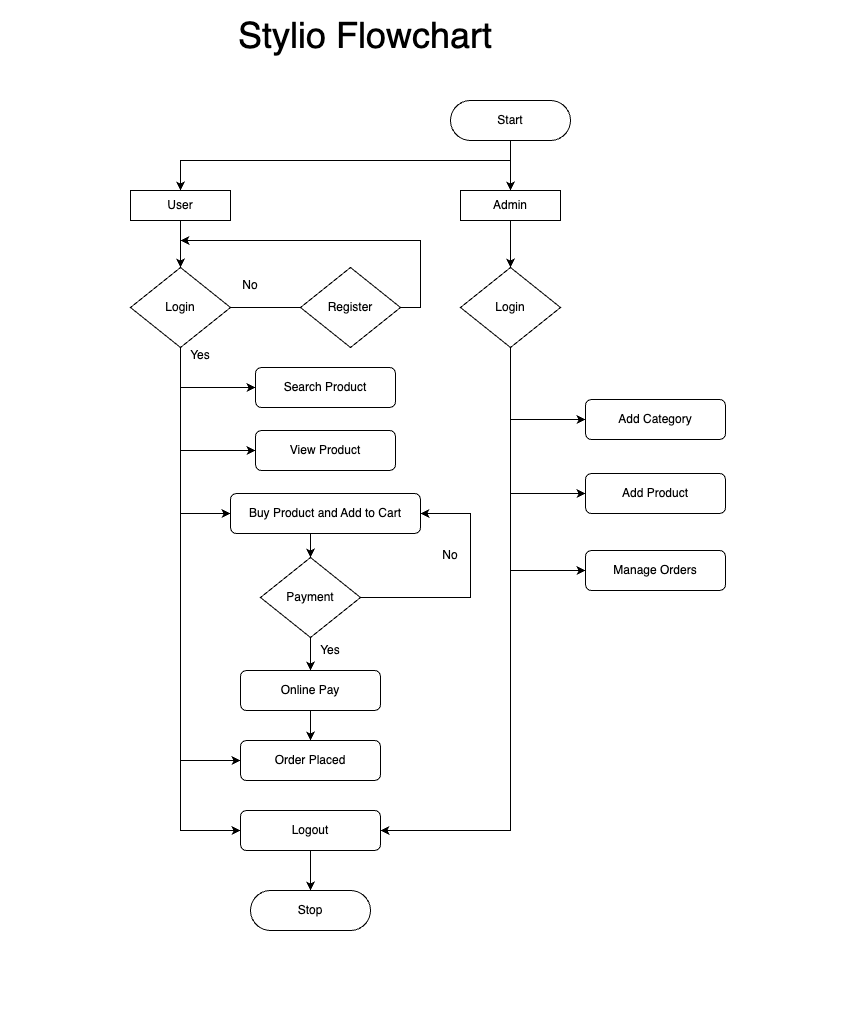

The diagram above was exported from draw.io. Its source (the exported page's mxGraphModel, read from the mxfile embedded in the PNG):
<mxGraphModel dx="1781" dy="1698" grid="1" gridSize="10" guides="1" tooltips="1" connect="1" arrows="1" fold="1" page="1" pageScale="1" pageWidth="827" pageHeight="1169" background="#ffffff" math="0" shadow="0">
  <root>
    <mxCell id="WIyWlLk6GJQsqaUBKTNV-0" />
    <mxCell id="WIyWlLk6GJQsqaUBKTNV-1" parent="WIyWlLk6GJQsqaUBKTNV-0" />
    <mxCell id="p4grTg3BpjuedPzSoYOM-8" style="edgeStyle=orthogonalEdgeStyle;rounded=0;orthogonalLoop=1;jettySize=auto;html=1;exitX=0.5;exitY=1;exitDx=0;exitDy=0;entryX=0.5;entryY=0;entryDx=0;entryDy=0;" edge="1" parent="WIyWlLk6GJQsqaUBKTNV-1" source="WIyWlLk6GJQsqaUBKTNV-3" target="p4grTg3BpjuedPzSoYOM-4">
      <mxGeometry relative="1" as="geometry" />
    </mxCell>
    <mxCell id="WIyWlLk6GJQsqaUBKTNV-3" value="Start" style="rounded=1;whiteSpace=wrap;html=1;fontSize=12;glass=0;strokeWidth=1;shadow=0;arcSize=50;" parent="WIyWlLk6GJQsqaUBKTNV-1" vertex="1">
      <mxGeometry x="170" y="40" width="120" height="40" as="geometry" />
    </mxCell>
    <mxCell id="p4grTg3BpjuedPzSoYOM-33" style="edgeStyle=orthogonalEdgeStyle;rounded=0;orthogonalLoop=1;jettySize=auto;html=1;exitX=0;exitY=0.5;exitDx=0;exitDy=0;endArrow=none;endFill=0;startArrow=classic;startFill=1;" edge="1" parent="WIyWlLk6GJQsqaUBKTNV-1" source="WIyWlLk6GJQsqaUBKTNV-7">
      <mxGeometry relative="1" as="geometry">
        <mxPoint x="230" y="359" as="targetPoint" />
      </mxGeometry>
    </mxCell>
    <mxCell id="WIyWlLk6GJQsqaUBKTNV-7" value="Add Category" style="rounded=1;whiteSpace=wrap;html=1;fontSize=12;glass=0;strokeWidth=1;shadow=0;" parent="WIyWlLk6GJQsqaUBKTNV-1" vertex="1">
      <mxGeometry x="305" y="339" width="140" height="40" as="geometry" />
    </mxCell>
    <mxCell id="WIyWlLk6GJQsqaUBKTNV-12" value="Add Product" style="rounded=1;whiteSpace=wrap;html=1;fontSize=12;glass=0;strokeWidth=1;shadow=0;" parent="WIyWlLk6GJQsqaUBKTNV-1" vertex="1">
      <mxGeometry x="305" y="413" width="140" height="40" as="geometry" />
    </mxCell>
    <mxCell id="p4grTg3BpjuedPzSoYOM-41" style="edgeStyle=orthogonalEdgeStyle;rounded=0;orthogonalLoop=1;jettySize=auto;html=1;exitX=0.5;exitY=1;exitDx=0;exitDy=0;entryX=0.5;entryY=0;entryDx=0;entryDy=0;" edge="1" parent="WIyWlLk6GJQsqaUBKTNV-1" source="p4grTg3BpjuedPzSoYOM-2" target="p4grTg3BpjuedPzSoYOM-40">
      <mxGeometry relative="1" as="geometry" />
    </mxCell>
    <mxCell id="p4grTg3BpjuedPzSoYOM-2" value="User" style="rounded=0;whiteSpace=wrap;html=1;" vertex="1" parent="WIyWlLk6GJQsqaUBKTNV-1">
      <mxGeometry x="-150" y="130" width="100" height="30" as="geometry" />
    </mxCell>
    <mxCell id="p4grTg3BpjuedPzSoYOM-26" style="edgeStyle=orthogonalEdgeStyle;rounded=0;orthogonalLoop=1;jettySize=auto;html=1;exitX=0.5;exitY=1;exitDx=0;exitDy=0;entryX=0.5;entryY=0;entryDx=0;entryDy=0;" edge="1" parent="WIyWlLk6GJQsqaUBKTNV-1" source="p4grTg3BpjuedPzSoYOM-4" target="p4grTg3BpjuedPzSoYOM-10">
      <mxGeometry relative="1" as="geometry" />
    </mxCell>
    <mxCell id="p4grTg3BpjuedPzSoYOM-4" value="Admin" style="rounded=0;whiteSpace=wrap;html=1;" vertex="1" parent="WIyWlLk6GJQsqaUBKTNV-1">
      <mxGeometry x="180" y="130" width="100" height="30" as="geometry" />
    </mxCell>
    <mxCell id="p4grTg3BpjuedPzSoYOM-18" style="edgeStyle=orthogonalEdgeStyle;rounded=0;orthogonalLoop=1;jettySize=auto;html=1;exitX=0.5;exitY=1;exitDx=0;exitDy=0;entryX=1;entryY=0.5;entryDx=0;entryDy=0;" edge="1" parent="WIyWlLk6GJQsqaUBKTNV-1" source="p4grTg3BpjuedPzSoYOM-10" target="p4grTg3BpjuedPzSoYOM-25">
      <mxGeometry relative="1" as="geometry">
        <mxPoint x="230" y="640" as="targetPoint" />
        <Array as="points">
          <mxPoint x="230" y="770" />
        </Array>
      </mxGeometry>
    </mxCell>
    <mxCell id="p4grTg3BpjuedPzSoYOM-10" value="Login" style="rhombus;whiteSpace=wrap;html=1;" vertex="1" parent="WIyWlLk6GJQsqaUBKTNV-1">
      <mxGeometry x="180" y="207" width="100" height="80" as="geometry" />
    </mxCell>
    <mxCell id="p4grTg3BpjuedPzSoYOM-64" style="edgeStyle=orthogonalEdgeStyle;rounded=0;orthogonalLoop=1;jettySize=auto;html=1;exitX=0.5;exitY=1;exitDx=0;exitDy=0;entryX=0.5;entryY=0;entryDx=0;entryDy=0;" edge="1" parent="WIyWlLk6GJQsqaUBKTNV-1" source="p4grTg3BpjuedPzSoYOM-25" target="p4grTg3BpjuedPzSoYOM-62">
      <mxGeometry relative="1" as="geometry" />
    </mxCell>
    <mxCell id="p4grTg3BpjuedPzSoYOM-25" value="Logout" style="rounded=1;whiteSpace=wrap;html=1;" vertex="1" parent="WIyWlLk6GJQsqaUBKTNV-1">
      <mxGeometry x="-40" y="750" width="140" height="40" as="geometry" />
    </mxCell>
    <mxCell id="p4grTg3BpjuedPzSoYOM-34" style="edgeStyle=orthogonalEdgeStyle;rounded=0;orthogonalLoop=1;jettySize=auto;html=1;exitX=0;exitY=0.5;exitDx=0;exitDy=0;endArrow=none;endFill=0;startArrow=classic;startFill=1;" edge="1" parent="WIyWlLk6GJQsqaUBKTNV-1" source="WIyWlLk6GJQsqaUBKTNV-12">
      <mxGeometry relative="1" as="geometry">
        <mxPoint x="230" y="433" as="targetPoint" />
        <mxPoint x="340" y="430.5" as="sourcePoint" />
      </mxGeometry>
    </mxCell>
    <mxCell id="p4grTg3BpjuedPzSoYOM-42" style="edgeStyle=orthogonalEdgeStyle;rounded=0;orthogonalLoop=1;jettySize=auto;html=1;exitX=1;exitY=0.5;exitDx=0;exitDy=0;" edge="1" parent="WIyWlLk6GJQsqaUBKTNV-1" source="p4grTg3BpjuedPzSoYOM-39">
      <mxGeometry relative="1" as="geometry">
        <mxPoint x="-100" y="180" as="targetPoint" />
        <Array as="points">
          <mxPoint x="140" y="247" />
          <mxPoint x="140" y="180" />
          <mxPoint x="-100" y="180" />
        </Array>
      </mxGeometry>
    </mxCell>
    <mxCell id="p4grTg3BpjuedPzSoYOM-43" style="edgeStyle=orthogonalEdgeStyle;rounded=0;orthogonalLoop=1;jettySize=auto;html=1;exitX=0;exitY=0.5;exitDx=0;exitDy=0;entryX=1;entryY=0.5;entryDx=0;entryDy=0;endArrow=none;endFill=0;" edge="1" parent="WIyWlLk6GJQsqaUBKTNV-1" source="p4grTg3BpjuedPzSoYOM-39" target="p4grTg3BpjuedPzSoYOM-40">
      <mxGeometry relative="1" as="geometry" />
    </mxCell>
    <mxCell id="p4grTg3BpjuedPzSoYOM-39" value="Register" style="rhombus;whiteSpace=wrap;html=1;" vertex="1" parent="WIyWlLk6GJQsqaUBKTNV-1">
      <mxGeometry x="20" y="207" width="100" height="80" as="geometry" />
    </mxCell>
    <mxCell id="p4grTg3BpjuedPzSoYOM-44" style="edgeStyle=orthogonalEdgeStyle;rounded=0;orthogonalLoop=1;jettySize=auto;html=1;exitX=0.5;exitY=1;exitDx=0;exitDy=0;entryX=0;entryY=0.5;entryDx=0;entryDy=0;" edge="1" parent="WIyWlLk6GJQsqaUBKTNV-1" source="p4grTg3BpjuedPzSoYOM-40" target="p4grTg3BpjuedPzSoYOM-25">
      <mxGeometry relative="1" as="geometry" />
    </mxCell>
    <mxCell id="p4grTg3BpjuedPzSoYOM-40" value="Login" style="rhombus;whiteSpace=wrap;html=1;" vertex="1" parent="WIyWlLk6GJQsqaUBKTNV-1">
      <mxGeometry x="-150" y="207" width="100" height="80" as="geometry" />
    </mxCell>
    <mxCell id="p4grTg3BpjuedPzSoYOM-45" value="Search Product" style="rounded=1;whiteSpace=wrap;html=1;fontSize=12;glass=0;strokeWidth=1;shadow=0;" vertex="1" parent="WIyWlLk6GJQsqaUBKTNV-1">
      <mxGeometry x="-25" y="307" width="140" height="40" as="geometry" />
    </mxCell>
    <mxCell id="p4grTg3BpjuedPzSoYOM-46" value="View Product" style="rounded=1;whiteSpace=wrap;html=1;fontSize=12;glass=0;strokeWidth=1;shadow=0;" vertex="1" parent="WIyWlLk6GJQsqaUBKTNV-1">
      <mxGeometry x="-25" y="370" width="140" height="40" as="geometry" />
    </mxCell>
    <mxCell id="p4grTg3BpjuedPzSoYOM-54" style="edgeStyle=orthogonalEdgeStyle;rounded=0;orthogonalLoop=1;jettySize=auto;html=1;exitX=0.5;exitY=1;exitDx=0;exitDy=0;entryX=0.5;entryY=0;entryDx=0;entryDy=0;" edge="1" parent="WIyWlLk6GJQsqaUBKTNV-1" source="p4grTg3BpjuedPzSoYOM-47" target="p4grTg3BpjuedPzSoYOM-51">
      <mxGeometry relative="1" as="geometry" />
    </mxCell>
    <mxCell id="p4grTg3BpjuedPzSoYOM-47" value="Buy Product and Add to Cart" style="rounded=1;whiteSpace=wrap;html=1;fontSize=12;glass=0;strokeWidth=1;shadow=0;" vertex="1" parent="WIyWlLk6GJQsqaUBKTNV-1">
      <mxGeometry x="-50" y="433" width="190" height="40" as="geometry" />
    </mxCell>
    <mxCell id="p4grTg3BpjuedPzSoYOM-48" style="edgeStyle=orthogonalEdgeStyle;rounded=0;orthogonalLoop=1;jettySize=auto;html=1;exitX=0;exitY=0.5;exitDx=0;exitDy=0;endArrow=none;endFill=0;startArrow=classic;startFill=1;" edge="1" parent="WIyWlLk6GJQsqaUBKTNV-1" source="p4grTg3BpjuedPzSoYOM-45">
      <mxGeometry relative="1" as="geometry">
        <mxPoint x="-100" y="327" as="targetPoint" />
        <mxPoint x="315" y="337" as="sourcePoint" />
      </mxGeometry>
    </mxCell>
    <mxCell id="p4grTg3BpjuedPzSoYOM-49" style="edgeStyle=orthogonalEdgeStyle;rounded=0;orthogonalLoop=1;jettySize=auto;html=1;exitX=0;exitY=0.5;exitDx=0;exitDy=0;endArrow=none;endFill=0;startArrow=classic;startFill=1;" edge="1" parent="WIyWlLk6GJQsqaUBKTNV-1" source="p4grTg3BpjuedPzSoYOM-46">
      <mxGeometry relative="1" as="geometry">
        <mxPoint x="-100" y="390" as="targetPoint" />
        <mxPoint x="-40" y="337" as="sourcePoint" />
      </mxGeometry>
    </mxCell>
    <mxCell id="p4grTg3BpjuedPzSoYOM-50" style="edgeStyle=orthogonalEdgeStyle;rounded=0;orthogonalLoop=1;jettySize=auto;html=1;exitX=0;exitY=0.5;exitDx=0;exitDy=0;endArrow=none;endFill=0;startArrow=classic;startFill=1;" edge="1" parent="WIyWlLk6GJQsqaUBKTNV-1" source="p4grTg3BpjuedPzSoYOM-47">
      <mxGeometry relative="1" as="geometry">
        <mxPoint x="-100" y="453" as="targetPoint" />
        <mxPoint x="-30" y="347" as="sourcePoint" />
      </mxGeometry>
    </mxCell>
    <mxCell id="p4grTg3BpjuedPzSoYOM-55" style="edgeStyle=orthogonalEdgeStyle;rounded=0;orthogonalLoop=1;jettySize=auto;html=1;exitX=0.5;exitY=1;exitDx=0;exitDy=0;entryX=0.5;entryY=0;entryDx=0;entryDy=0;" edge="1" parent="WIyWlLk6GJQsqaUBKTNV-1" source="p4grTg3BpjuedPzSoYOM-51" target="p4grTg3BpjuedPzSoYOM-52">
      <mxGeometry relative="1" as="geometry" />
    </mxCell>
    <mxCell id="p4grTg3BpjuedPzSoYOM-57" style="edgeStyle=orthogonalEdgeStyle;rounded=0;orthogonalLoop=1;jettySize=auto;html=1;exitX=1;exitY=0.5;exitDx=0;exitDy=0;entryX=1;entryY=0.5;entryDx=0;entryDy=0;" edge="1" parent="WIyWlLk6GJQsqaUBKTNV-1" source="p4grTg3BpjuedPzSoYOM-51" target="p4grTg3BpjuedPzSoYOM-47">
      <mxGeometry relative="1" as="geometry">
        <Array as="points">
          <mxPoint x="190" y="537" />
          <mxPoint x="190" y="453" />
        </Array>
      </mxGeometry>
    </mxCell>
    <mxCell id="p4grTg3BpjuedPzSoYOM-51" value="Payment" style="rhombus;whiteSpace=wrap;html=1;" vertex="1" parent="WIyWlLk6GJQsqaUBKTNV-1">
      <mxGeometry x="-20" y="497" width="100" height="80" as="geometry" />
    </mxCell>
    <mxCell id="p4grTg3BpjuedPzSoYOM-56" style="edgeStyle=orthogonalEdgeStyle;rounded=0;orthogonalLoop=1;jettySize=auto;html=1;exitX=0.5;exitY=1;exitDx=0;exitDy=0;entryX=0.5;entryY=0;entryDx=0;entryDy=0;" edge="1" parent="WIyWlLk6GJQsqaUBKTNV-1" source="p4grTg3BpjuedPzSoYOM-52" target="p4grTg3BpjuedPzSoYOM-53">
      <mxGeometry relative="1" as="geometry" />
    </mxCell>
    <mxCell id="p4grTg3BpjuedPzSoYOM-52" value="Online Pay" style="rounded=1;whiteSpace=wrap;html=1;" vertex="1" parent="WIyWlLk6GJQsqaUBKTNV-1">
      <mxGeometry x="-40" y="610" width="140" height="40" as="geometry" />
    </mxCell>
    <mxCell id="p4grTg3BpjuedPzSoYOM-53" value="Order Placed" style="rounded=1;whiteSpace=wrap;html=1;" vertex="1" parent="WIyWlLk6GJQsqaUBKTNV-1">
      <mxGeometry x="-40" y="680" width="140" height="40" as="geometry" />
    </mxCell>
    <mxCell id="p4grTg3BpjuedPzSoYOM-58" style="edgeStyle=orthogonalEdgeStyle;rounded=0;orthogonalLoop=1;jettySize=auto;html=1;exitX=0;exitY=0.5;exitDx=0;exitDy=0;endArrow=none;endFill=0;startArrow=classic;startFill=1;" edge="1" parent="WIyWlLk6GJQsqaUBKTNV-1" source="p4grTg3BpjuedPzSoYOM-53">
      <mxGeometry relative="1" as="geometry">
        <mxPoint x="-100" y="700" as="targetPoint" />
        <mxPoint x="-40" y="463" as="sourcePoint" />
      </mxGeometry>
    </mxCell>
    <mxCell id="p4grTg3BpjuedPzSoYOM-61" style="edgeStyle=orthogonalEdgeStyle;rounded=0;orthogonalLoop=1;jettySize=auto;html=1;entryX=0.5;entryY=0;entryDx=0;entryDy=0;" edge="1" parent="WIyWlLk6GJQsqaUBKTNV-1" target="p4grTg3BpjuedPzSoYOM-2">
      <mxGeometry relative="1" as="geometry">
        <mxPoint x="-90" y="190" as="targetPoint" />
        <mxPoint x="230" y="100" as="sourcePoint" />
        <Array as="points">
          <mxPoint x="-100" y="100" />
        </Array>
      </mxGeometry>
    </mxCell>
    <mxCell id="p4grTg3BpjuedPzSoYOM-62" value="Stop" style="rounded=1;whiteSpace=wrap;html=1;fontSize=12;glass=0;strokeWidth=1;shadow=0;arcSize=50;" vertex="1" parent="WIyWlLk6GJQsqaUBKTNV-1">
      <mxGeometry x="-30" y="830" width="120" height="40" as="geometry" />
    </mxCell>
    <mxCell id="p4grTg3BpjuedPzSoYOM-65" value="Yes" style="text;html=1;strokeColor=none;fillColor=none;align=center;verticalAlign=middle;whiteSpace=wrap;rounded=0;" vertex="1" parent="WIyWlLk6GJQsqaUBKTNV-1">
      <mxGeometry x="-110" y="280" width="60" height="30" as="geometry" />
    </mxCell>
    <mxCell id="p4grTg3BpjuedPzSoYOM-69" value="Manage Orders" style="rounded=1;whiteSpace=wrap;html=1;fontSize=12;glass=0;strokeWidth=1;shadow=0;" vertex="1" parent="WIyWlLk6GJQsqaUBKTNV-1">
      <mxGeometry x="305" y="490" width="140" height="40" as="geometry" />
    </mxCell>
    <mxCell id="p4grTg3BpjuedPzSoYOM-70" style="edgeStyle=orthogonalEdgeStyle;rounded=0;orthogonalLoop=1;jettySize=auto;html=1;exitX=0;exitY=0.5;exitDx=0;exitDy=0;endArrow=none;endFill=0;startArrow=classic;startFill=1;" edge="1" parent="WIyWlLk6GJQsqaUBKTNV-1" source="p4grTg3BpjuedPzSoYOM-69">
      <mxGeometry relative="1" as="geometry">
        <mxPoint x="230" y="510" as="targetPoint" />
        <mxPoint x="340" y="507.5" as="sourcePoint" />
      </mxGeometry>
    </mxCell>
    <mxCell id="p4grTg3BpjuedPzSoYOM-71" value="No" style="text;html=1;strokeColor=none;fillColor=none;align=center;verticalAlign=middle;whiteSpace=wrap;rounded=0;" vertex="1" parent="WIyWlLk6GJQsqaUBKTNV-1">
      <mxGeometry x="140" y="480" width="60" height="30" as="geometry" />
    </mxCell>
    <mxCell id="p4grTg3BpjuedPzSoYOM-72" value="Yes" style="text;html=1;strokeColor=none;fillColor=none;align=center;verticalAlign=middle;whiteSpace=wrap;rounded=0;" vertex="1" parent="WIyWlLk6GJQsqaUBKTNV-1">
      <mxGeometry x="20" y="560" width="60" height="60" as="geometry" />
    </mxCell>
    <mxCell id="p4grTg3BpjuedPzSoYOM-73" value="No" style="text;html=1;strokeColor=none;fillColor=none;align=center;verticalAlign=middle;whiteSpace=wrap;rounded=0;" vertex="1" parent="WIyWlLk6GJQsqaUBKTNV-1">
      <mxGeometry x="-60" y="210" width="60" height="30" as="geometry" />
    </mxCell>
    <mxCell id="p4grTg3BpjuedPzSoYOM-74" value="&lt;font style=&quot;font-size: 36px;&quot;&gt;Stylio Flowchart&lt;/font&gt;" style="text;html=1;strokeColor=none;fillColor=none;align=center;verticalAlign=middle;whiteSpace=wrap;rounded=0;" vertex="1" parent="WIyWlLk6GJQsqaUBKTNV-1">
      <mxGeometry x="-50" y="-40" width="270" height="30" as="geometry" />
    </mxCell>
    <mxCell id="p4grTg3BpjuedPzSoYOM-75" value="&lt;div style=&quot;text-align: center;&quot;&gt;&lt;span style=&quot;background-color: initial; font-size: 24px;&quot;&gt;&amp;nbsp; &amp;nbsp; &amp;nbsp;&lt;/span&gt;&lt;/div&gt;" style="text;whiteSpace=wrap;html=1;" vertex="1" parent="WIyWlLk6GJQsqaUBKTNV-1">
      <mxGeometry x="170" y="-60" width="70" height="50" as="geometry" />
    </mxCell>
    <mxCell id="p4grTg3BpjuedPzSoYOM-76" value="&lt;div style=&quot;text-align: center;&quot;&gt;&lt;span style=&quot;background-color: initial; font-size: 24px;&quot;&gt;&amp;nbsp; &amp;nbsp; &amp;nbsp;&lt;/span&gt;&lt;/div&gt;" style="text;whiteSpace=wrap;html=1;" vertex="1" parent="WIyWlLk6GJQsqaUBKTNV-1">
      <mxGeometry x="-280" y="140" width="70" height="50" as="geometry" />
    </mxCell>
    <mxCell id="p4grTg3BpjuedPzSoYOM-77" value="&lt;div style=&quot;text-align: center;&quot;&gt;&lt;span style=&quot;background-color: initial; font-size: 24px;&quot;&gt;&amp;nbsp; &amp;nbsp; &amp;nbsp;&lt;/span&gt;&lt;/div&gt;" style="text;whiteSpace=wrap;html=1;" vertex="1" parent="WIyWlLk6GJQsqaUBKTNV-1">
      <mxGeometry x="490" y="157" width="70" height="50" as="geometry" />
    </mxCell>
    <mxCell id="p4grTg3BpjuedPzSoYOM-78" value="&lt;div style=&quot;text-align: center;&quot;&gt;&lt;span style=&quot;background-color: initial; font-size: 24px;&quot;&gt;&amp;nbsp; &amp;nbsp; &amp;nbsp;&lt;/span&gt;&lt;/div&gt;" style="text;whiteSpace=wrap;html=1;" vertex="1" parent="WIyWlLk6GJQsqaUBKTNV-1">
      <mxGeometry x="490" y="403" width="70" height="50" as="geometry" />
    </mxCell>
    <mxCell id="p4grTg3BpjuedPzSoYOM-79" value="&lt;div style=&quot;text-align: center;&quot;&gt;&lt;span style=&quot;background-color: initial; font-size: 24px;&quot;&gt;&amp;nbsp; &amp;nbsp; &amp;nbsp;&lt;/span&gt;&lt;/div&gt;" style="text;whiteSpace=wrap;html=1;" vertex="1" parent="WIyWlLk6GJQsqaUBKTNV-1">
      <mxGeometry x="-10" y="910" width="70" height="50" as="geometry" />
    </mxCell>
  </root>
</mxGraphModel>